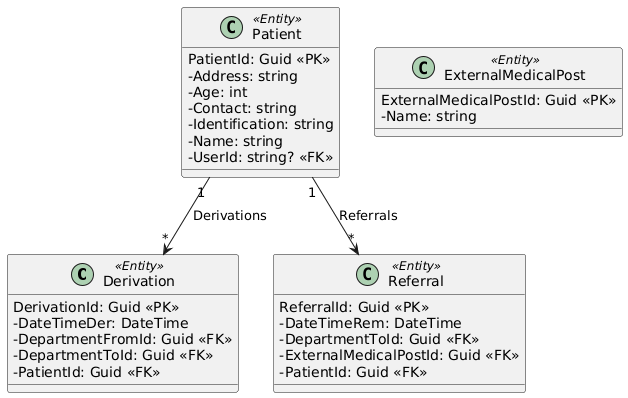

The diagram above was rendered by PlantUML. Its source (embedded in the PNG):
@startuml
skinparam classAttributeIconSize 0

class Derivation <<Entity>> {
    {field} DerivationId: Guid <<PK>>
    - DateTimeDer: DateTime
    - DepartmentFromId: Guid <<FK>>
    - DepartmentToId: Guid <<FK>>
    - PatientId: Guid <<FK>>
}

class ExternalMedicalPost <<Entity>> {
    {field} ExternalMedicalPostId: Guid <<PK>>
    - Name: string
}

class Patient <<Entity>> {
    {field} PatientId: Guid <<PK>>
    - Address: string
    - Age: int
    - Contact: string
    - Identification: string
    - Name: string
    - UserId: string? <<FK>>
}

class Referral <<Entity>> {
    {field} ReferralId: Guid <<PK>>
    - DateTimeRem: DateTime
    - DepartmentToId: Guid <<FK>>
    - ExternalMedicalPostId: Guid <<FK>>
    - PatientId: Guid <<FK>>
}


' Relaciones
Patient "1" --> "*" Derivation : Derivations
Patient "1" --> "*" Referral : Referrals
@enduml